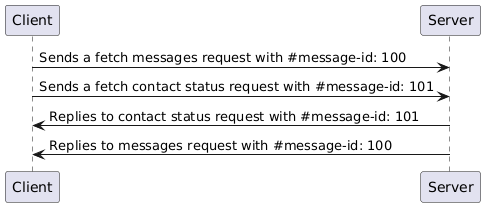

The diagram above was rendered by PlantUML. Its source (embedded in the PNG):
@startuml
Client -> Server : Sends a fetch messages request with #message-id: 100
Client -> Server : Sends a fetch contact status request with #message-id: 101
Server -> Client : Replies to contact status request with #message-id: 101
Server -> Client : Replies to messages request with #message-id: 100
@enduml